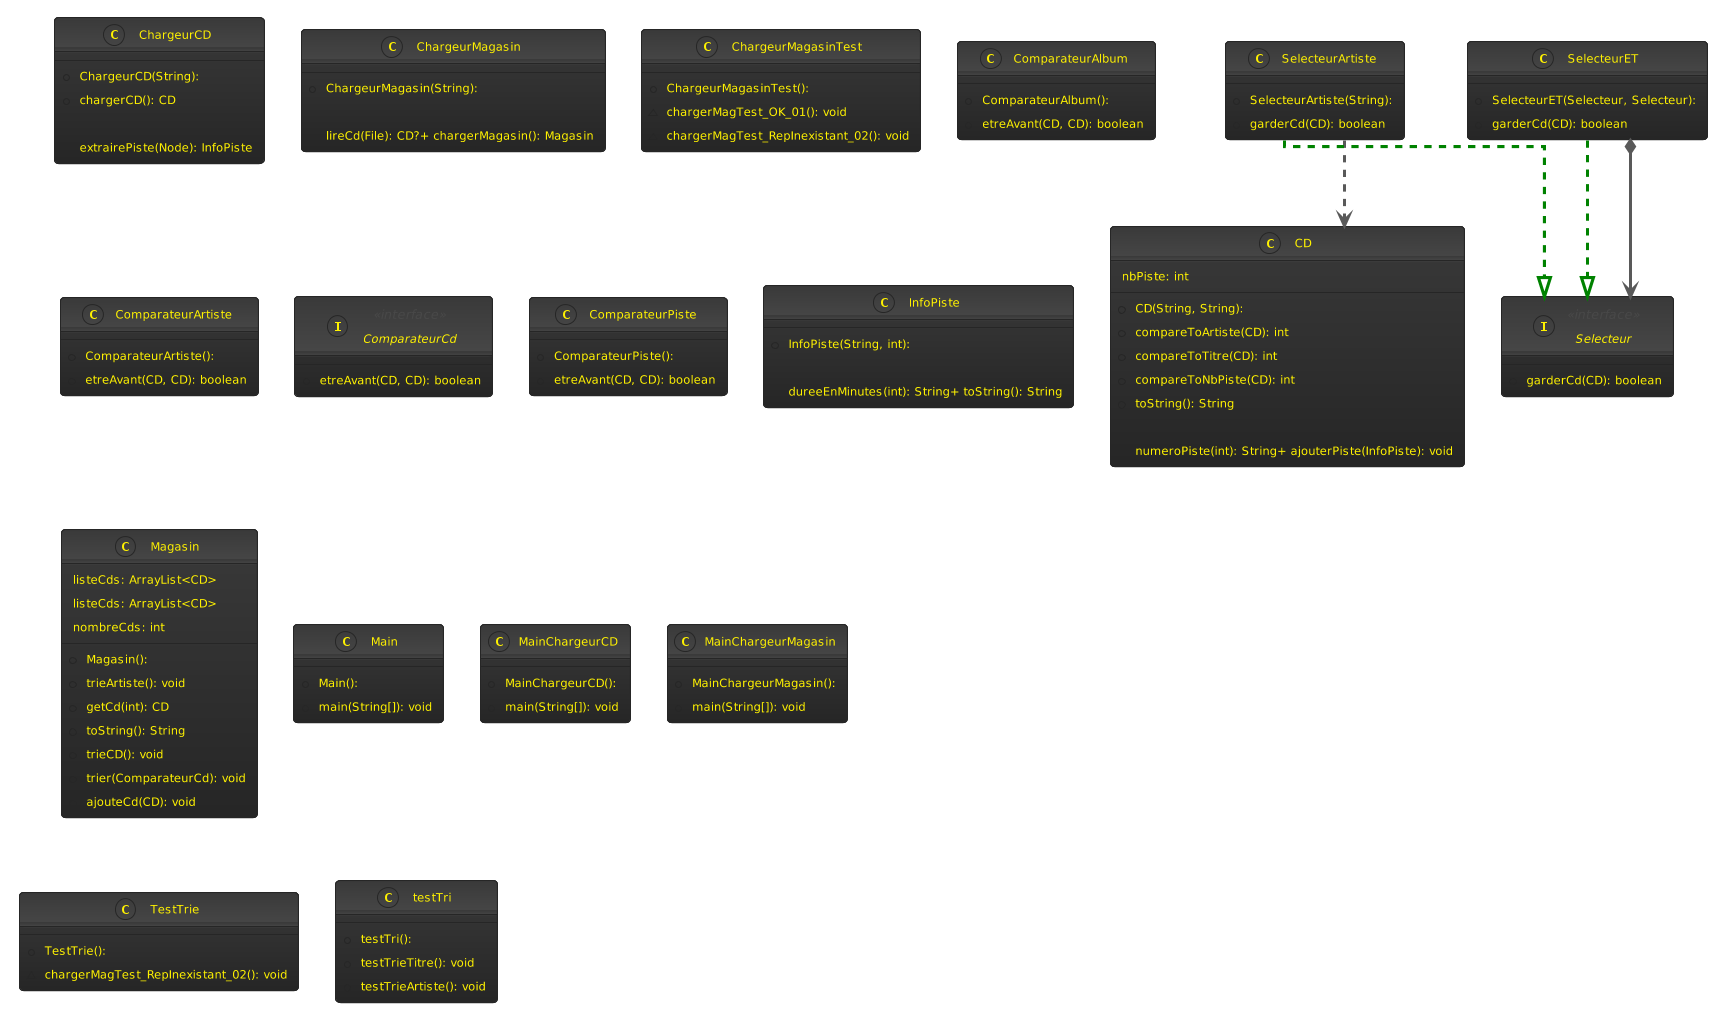

The diagram above was rendered by PlantUML. Its source (embedded in the PNG):
@startuml
!theme black-knight
top to bottom direction
skinparam linetype ortho
class CD {
  + CD(String, String): 
  + compareToArtiste(CD): int
  + compareToTitre(CD): int
  + compareToNbPiste(CD): int
  + toString(): String
  
numeroPiste(int): String+ ajouterPiste(InfoPiste): void
 nbPiste: int
}
class ChargeurCD {
  + ChargeurCD(String): 
  + chargerCD(): CD
  
extrairePiste(Node): InfoPiste
}
class ChargeurMagasin {
  + ChargeurMagasin(String): 
  
lireCd(File): CD?+ chargerMagasin(): Magasin
}
class ChargeurMagasinTest {
  + ChargeurMagasinTest(): 
  ~ chargerMagTest_OK_01(): void
  ~ chargerMagTest_RepInexistant_02(): void
}
class ComparateurAlbum {
  + ComparateurAlbum(): 
  + etreAvant(CD, CD): boolean
}
class ComparateurArtiste {
  + ComparateurArtiste(): 
  + etreAvant(CD, CD): boolean
}
interface ComparateurCd << interface >> {
  + etreAvant(CD, CD): boolean
}
class ComparateurPiste {
  + ComparateurPiste(): 
  + etreAvant(CD, CD): boolean
}
class InfoPiste {
  + InfoPiste(String, int): 
  
dureeEnMinutes(int): String+ toString(): String
}
class Magasin {
  + Magasin(): 
  
listeCds: ArrayList<CD>
+ trieArtiste(): void
+ getCd(int): CD
+ toString(): String
+ trieCD(): void
+ trier(ComparateurCd): void
+ ajouteCd(CD): void
 listeCds: ArrayList<CD>
 nombreCds: int
}
class Main {
  + Main(): 
  + main(String[]): void
}
class MainChargeurCD {
  + MainChargeurCD(): 
  + main(String[]): void
}
class MainChargeurMagasin {
  + MainChargeurMagasin(): 
  + main(String[]): void
}
interface Selecteur << interface >> {
  + garderCd(CD): boolean
}
class SelecteurArtiste {
  + SelecteurArtiste(String): 
  + garderCd(CD): boolean
}
class SelecteurET {
  + SelecteurET(Selecteur, Selecteur): 
  + garderCd(CD): boolean
}
class TestTrie {
  + TestTrie(): 
  ~ chargerMagTest_RepInexistant_02(): void
}
class testTri {
  + testTri(): 
  + testTrieTitre(): void
  + testTrieArtiste(): void
}

SelecteurArtiste     -[#595959,dashed]->  CD                  : "«create»"
SelecteurArtiste     -[#008200,dashed]-^  Selecteur
SelecteurET          -[#008200,dashed]-^  Selecteur
SelecteurET         "1" *-[#595959,plain]-> "s1\n1" Selecteur
@enduml